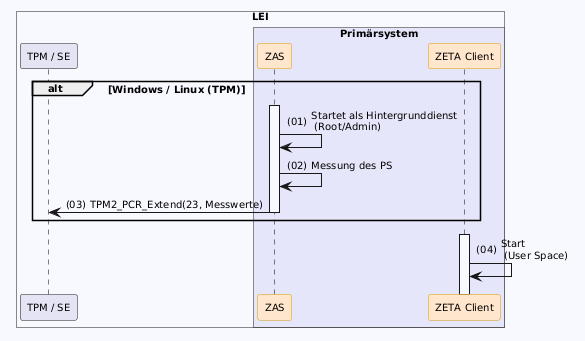

The diagram above was rendered by PlantUML. Its source (embedded in the PNG):
@startuml "client-start"
autonumber "(00)"
skinparam defaultFontSize 10
skinparam defaultFontName Helvetica
skinparam DefaultMonospacedFontName Courier
skinparam lengthAdjust none
skinparam sequenceReferenceBackgroundColor White
skinparam SequenceReferenceFontSize 12
skinparam sequenceMessageAlign left
hide stereotype

' Box colors
!define ZETA_GUARD_COLOR #FFF3E5
!define LEI_COLOR #GhostWhite
!define LEI_COMPONENT_COLOR #E4E4F4
!define PRIMAERSYSTEM_COLOR #Lavender
!define PROVIDER_COLOR #EDFDEC

' Participant colors
<style>
sequenceDiagram {
  participant {
    .zeta {
      BackgroundColor #FFE6CC
      LineColor #D79B00
    }
    .provider {
      BackgroundColor #D5E8D4
      LineColor #82B366
    }
  }
  lifeline {
    BackgroundColor White
    LineColor Black
  }
}
</style>

' title Client Start & Initialisierung

!pragma teoz true

box "LEI" LEI_COLOR
  participant "TPM / SE" as TPM LEI_COMPONENT_COLOR
  box "Primärsystem" PRIMAERSYSTEM_COLOR
    participant ZAS as "ZAS" <<zeta>>
    participant Client as "ZETA Client" <<zeta>>
  end box
end box

alt Windows / Linux (TPM)
    ZAS++
    ZAS -> ZAS: Startet als Hintergrunddienst\n (Root/Admin)
    
    ZAS -> ZAS: Messung des PS
    ZAS -> TPM--: TPM2_PCR_Extend(23, Messwerte)
end

Client++
Client -> Client: Start \n (User Space)

@enduml